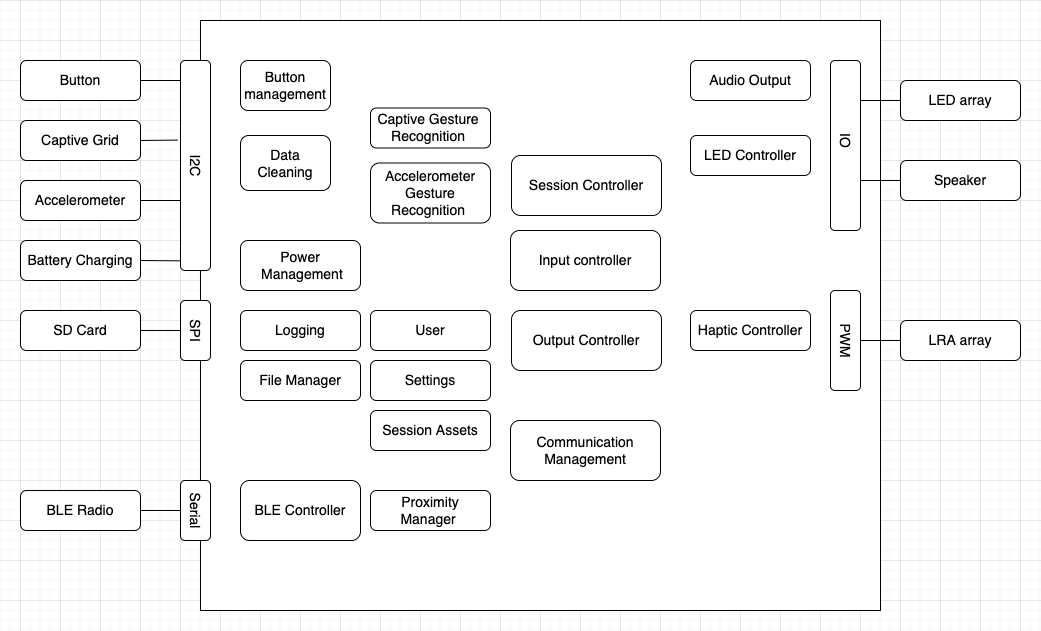

The diagram above was exported from draw.io. Its source (the exported page's mxGraphModel, read from the mxfile embedded in the PNG):
<mxGraphModel dx="1520" dy="767" grid="1" gridSize="10" guides="1" tooltips="1" connect="1" arrows="1" fold="1" page="1" pageScale="1" pageWidth="1169" pageHeight="827" math="0" shadow="0">
  <root>
    <mxCell id="0" />
    <mxCell id="1" parent="0" />
    <mxCell id="0Hms9dXL4FS4LfnkjlQl-1" value="Captive Grid" style="rounded=1;whiteSpace=wrap;html=1;fontSize=14;" vertex="1" parent="1">
      <mxGeometry x="40" y="120" width="120" height="40" as="geometry" />
    </mxCell>
    <mxCell id="0Hms9dXL4FS4LfnkjlQl-2" value="Accelerometer" style="rounded=1;whiteSpace=wrap;html=1;fontSize=14;" vertex="1" parent="1">
      <mxGeometry x="40" y="180" width="120" height="40" as="geometry" />
    </mxCell>
    <mxCell id="0Hms9dXL4FS4LfnkjlQl-3" value="Battery Charging" style="rounded=1;whiteSpace=wrap;html=1;fontSize=14;" vertex="1" parent="1">
      <mxGeometry x="40" y="240" width="120" height="40" as="geometry" />
    </mxCell>
    <mxCell id="0Hms9dXL4FS4LfnkjlQl-4" value="SD Card" style="rounded=1;whiteSpace=wrap;html=1;fontSize=14;" vertex="1" parent="1">
      <mxGeometry x="40" y="310" width="120" height="40" as="geometry" />
    </mxCell>
    <mxCell id="0Hms9dXL4FS4LfnkjlQl-5" value="BLE Radio" style="rounded=1;whiteSpace=wrap;html=1;fontSize=14;" vertex="1" parent="1">
      <mxGeometry x="40" y="490" width="120" height="40" as="geometry" />
    </mxCell>
    <mxCell id="0Hms9dXL4FS4LfnkjlQl-6" value="Button" style="rounded=1;whiteSpace=wrap;html=1;fontSize=14;" vertex="1" parent="1">
      <mxGeometry x="40" y="60" width="120" height="40" as="geometry" />
    </mxCell>
    <mxCell id="0Hms9dXL4FS4LfnkjlQl-9" value="" style="rounded=0;whiteSpace=wrap;html=1;fontSize=14;" vertex="1" parent="1">
      <mxGeometry x="220" y="20" width="680" height="590" as="geometry" />
    </mxCell>
    <mxCell id="0Hms9dXL4FS4LfnkjlQl-11" value="LED array" style="rounded=1;whiteSpace=wrap;html=1;fontSize=14;" vertex="1" parent="1">
      <mxGeometry x="920" y="80" width="120" height="40" as="geometry" />
    </mxCell>
    <mxCell id="0Hms9dXL4FS4LfnkjlQl-12" value="Speaker" style="rounded=1;whiteSpace=wrap;html=1;fontSize=14;" vertex="1" parent="1">
      <mxGeometry x="920" y="160" width="120" height="40" as="geometry" />
    </mxCell>
    <mxCell id="0Hms9dXL4FS4LfnkjlQl-13" value="LRA array" style="rounded=1;whiteSpace=wrap;html=1;fontSize=14;" vertex="1" parent="1">
      <mxGeometry x="920" y="320" width="120" height="40" as="geometry" />
    </mxCell>
    <mxCell id="0Hms9dXL4FS4LfnkjlQl-14" value="" style="rounded=1;whiteSpace=wrap;html=1;fontSize=14;" vertex="1" parent="1">
      <mxGeometry x="200" y="60" width="30" height="210" as="geometry" />
    </mxCell>
    <mxCell id="0Hms9dXL4FS4LfnkjlQl-15" value="" style="rounded=1;whiteSpace=wrap;html=1;fontSize=14;" vertex="1" parent="1">
      <mxGeometry x="200" y="480" width="30" height="60" as="geometry" />
    </mxCell>
    <mxCell id="0Hms9dXL4FS4LfnkjlQl-16" value="" style="rounded=1;whiteSpace=wrap;html=1;fontSize=14;" vertex="1" parent="1">
      <mxGeometry x="850" y="290" width="30" height="100" as="geometry" />
    </mxCell>
    <mxCell id="0Hms9dXL4FS4LfnkjlQl-17" value="" style="rounded=1;whiteSpace=wrap;html=1;fontSize=14;" vertex="1" parent="1">
      <mxGeometry x="850" y="60" width="30" height="170" as="geometry" />
    </mxCell>
    <mxCell id="0Hms9dXL4FS4LfnkjlQl-28" value="" style="endArrow=none;html=1;rounded=0;fontSize=14;exitX=1;exitY=0.5;exitDx=0;exitDy=0;" edge="1" parent="1" source="0Hms9dXL4FS4LfnkjlQl-6">
      <mxGeometry width="50" height="50" relative="1" as="geometry">
        <mxPoint x="160" y="120" as="sourcePoint" />
        <mxPoint x="200" y="80" as="targetPoint" />
      </mxGeometry>
    </mxCell>
    <mxCell id="0Hms9dXL4FS4LfnkjlQl-29" value="" style="endArrow=none;html=1;rounded=0;fontSize=14;exitX=1;exitY=0.5;exitDx=0;exitDy=0;entryX=-0.094;entryY=0.379;entryDx=0;entryDy=0;entryPerimeter=0;" edge="1" parent="1" source="0Hms9dXL4FS4LfnkjlQl-1" target="0Hms9dXL4FS4LfnkjlQl-14">
      <mxGeometry width="50" height="50" relative="1" as="geometry">
        <mxPoint x="160" y="210" as="sourcePoint" />
        <mxPoint x="210" y="160" as="targetPoint" />
      </mxGeometry>
    </mxCell>
    <mxCell id="0Hms9dXL4FS4LfnkjlQl-30" value="" style="endArrow=none;html=1;rounded=0;fontSize=14;exitX=1;exitY=0.5;exitDx=0;exitDy=0;" edge="1" parent="1" source="0Hms9dXL4FS4LfnkjlQl-2">
      <mxGeometry width="50" height="50" relative="1" as="geometry">
        <mxPoint x="160" y="250" as="sourcePoint" />
        <mxPoint x="200" y="200" as="targetPoint" />
      </mxGeometry>
    </mxCell>
    <mxCell id="0Hms9dXL4FS4LfnkjlQl-31" value="" style="endArrow=none;html=1;rounded=0;fontSize=14;exitX=1;exitY=0.5;exitDx=0;exitDy=0;entryX=-0.011;entryY=0.954;entryDx=0;entryDy=0;entryPerimeter=0;" edge="1" parent="1" source="0Hms9dXL4FS4LfnkjlQl-3" target="0Hms9dXL4FS4LfnkjlQl-14">
      <mxGeometry width="50" height="50" relative="1" as="geometry">
        <mxPoint x="160" y="300" as="sourcePoint" />
        <mxPoint x="210" y="250" as="targetPoint" />
      </mxGeometry>
    </mxCell>
    <mxCell id="0Hms9dXL4FS4LfnkjlQl-32" value="" style="endArrow=none;html=1;rounded=0;fontSize=14;exitX=1;exitY=0.5;exitDx=0;exitDy=0;entryX=0;entryY=0.5;entryDx=0;entryDy=0;" edge="1" parent="1" source="0Hms9dXL4FS4LfnkjlQl-4" target="0Hms9dXL4FS4LfnkjlQl-46">
      <mxGeometry width="50" height="50" relative="1" as="geometry">
        <mxPoint x="170" y="380" as="sourcePoint" />
        <mxPoint x="180" y="350" as="targetPoint" />
      </mxGeometry>
    </mxCell>
    <mxCell id="0Hms9dXL4FS4LfnkjlQl-33" value="" style="endArrow=none;html=1;rounded=0;fontSize=14;exitX=1;exitY=0.5;exitDx=0;exitDy=0;entryX=0;entryY=0.5;entryDx=0;entryDy=0;" edge="1" parent="1" source="0Hms9dXL4FS4LfnkjlQl-5" target="0Hms9dXL4FS4LfnkjlQl-15">
      <mxGeometry width="50" height="50" relative="1" as="geometry">
        <mxPoint x="160" y="560" as="sourcePoint" />
        <mxPoint x="180" y="540" as="targetPoint" />
      </mxGeometry>
    </mxCell>
    <mxCell id="0Hms9dXL4FS4LfnkjlQl-35" value="" style="endArrow=none;html=1;rounded=0;fontSize=14;" edge="1" parent="1" source="0Hms9dXL4FS4LfnkjlQl-11">
      <mxGeometry width="50" height="50" relative="1" as="geometry">
        <mxPoint x="849.2893218813452" y="150" as="sourcePoint" />
        <mxPoint x="880" y="100" as="targetPoint" />
      </mxGeometry>
    </mxCell>
    <mxCell id="0Hms9dXL4FS4LfnkjlQl-36" value="" style="endArrow=none;html=1;rounded=0;fontSize=14;entryX=0;entryY=0.5;entryDx=0;entryDy=0;exitX=1;exitY=0.706;exitDx=0;exitDy=0;exitPerimeter=0;" edge="1" parent="1" source="0Hms9dXL4FS4LfnkjlQl-17" target="0Hms9dXL4FS4LfnkjlQl-12">
      <mxGeometry width="50" height="50" relative="1" as="geometry">
        <mxPoint x="870" y="210" as="sourcePoint" />
        <mxPoint x="920" y="160" as="targetPoint" />
      </mxGeometry>
    </mxCell>
    <mxCell id="0Hms9dXL4FS4LfnkjlQl-37" value="" style="endArrow=none;html=1;rounded=0;fontSize=14;entryX=0;entryY=0.5;entryDx=0;entryDy=0;exitX=1;exitY=0.5;exitDx=0;exitDy=0;" edge="1" parent="1" source="0Hms9dXL4FS4LfnkjlQl-16" target="0Hms9dXL4FS4LfnkjlQl-13">
      <mxGeometry width="50" height="50" relative="1" as="geometry">
        <mxPoint x="890" y="390" as="sourcePoint" />
        <mxPoint x="940" y="340" as="targetPoint" />
      </mxGeometry>
    </mxCell>
    <mxCell id="0Hms9dXL4FS4LfnkjlQl-38" value="LED Controller" style="rounded=1;whiteSpace=wrap;html=1;fontSize=14;" vertex="1" parent="1">
      <mxGeometry x="710" y="135" width="120" height="40" as="geometry" />
    </mxCell>
    <mxCell id="0Hms9dXL4FS4LfnkjlQl-39" value="Audio Output" style="rounded=1;whiteSpace=wrap;html=1;fontSize=14;" vertex="1" parent="1">
      <mxGeometry x="710" y="60" width="120" height="40" as="geometry" />
    </mxCell>
    <mxCell id="0Hms9dXL4FS4LfnkjlQl-40" value="Haptic Controller" style="rounded=1;whiteSpace=wrap;html=1;fontSize=14;" vertex="1" parent="1">
      <mxGeometry x="710" y="310" width="120" height="40" as="geometry" />
    </mxCell>
    <mxCell id="0Hms9dXL4FS4LfnkjlQl-41" value="File Manager" style="rounded=1;whiteSpace=wrap;html=1;fontSize=14;" vertex="1" parent="1">
      <mxGeometry x="260" y="360" width="120" height="40" as="geometry" />
    </mxCell>
    <mxCell id="0Hms9dXL4FS4LfnkjlQl-42" value="Captive Gesture&amp;nbsp;&lt;br&gt;Recognition&amp;nbsp;" style="rounded=1;whiteSpace=wrap;html=1;fontSize=14;" vertex="1" parent="1">
      <mxGeometry x="390" y="107.5" width="120" height="40" as="geometry" />
    </mxCell>
    <mxCell id="0Hms9dXL4FS4LfnkjlQl-43" value="Button management" style="rounded=1;whiteSpace=wrap;html=1;fontSize=14;" vertex="1" parent="1">
      <mxGeometry x="260" y="60" width="90" height="50" as="geometry" />
    </mxCell>
    <mxCell id="0Hms9dXL4FS4LfnkjlQl-44" value="I2C" style="text;html=1;resizable=0;autosize=1;align=center;verticalAlign=middle;points=[];fillColor=none;strokeColor=none;rounded=0;fontSize=14;rotation=90;" vertex="1" parent="1">
      <mxGeometry x="195" y="155" width="40" height="20" as="geometry" />
    </mxCell>
    <mxCell id="0Hms9dXL4FS4LfnkjlQl-45" value="Serial" style="text;html=1;resizable=0;autosize=1;align=center;verticalAlign=middle;points=[];fillColor=none;strokeColor=none;rounded=0;fontSize=14;rotation=90;" vertex="1" parent="1">
      <mxGeometry x="190" y="500" width="50" height="20" as="geometry" />
    </mxCell>
    <mxCell id="0Hms9dXL4FS4LfnkjlQl-46" value="" style="rounded=1;whiteSpace=wrap;html=1;fontSize=14;" vertex="1" parent="1">
      <mxGeometry x="200" y="300" width="30" height="60" as="geometry" />
    </mxCell>
    <mxCell id="0Hms9dXL4FS4LfnkjlQl-47" value="SPI" style="text;html=1;resizable=0;autosize=1;align=center;verticalAlign=middle;points=[];fillColor=none;strokeColor=none;rounded=0;fontSize=14;rotation=90;" vertex="1" parent="1">
      <mxGeometry x="195" y="320" width="40" height="20" as="geometry" />
    </mxCell>
    <mxCell id="0Hms9dXL4FS4LfnkjlQl-48" value="Accelerometer Gesture Recognition&amp;nbsp;" style="rounded=1;whiteSpace=wrap;html=1;fontSize=14;" vertex="1" parent="1">
      <mxGeometry x="390" y="162.5" width="120" height="60" as="geometry" />
    </mxCell>
    <mxCell id="0Hms9dXL4FS4LfnkjlQl-49" value="Logging" style="rounded=1;whiteSpace=wrap;html=1;fontSize=14;" vertex="1" parent="1">
      <mxGeometry x="260" y="310" width="120" height="40" as="geometry" />
    </mxCell>
    <mxCell id="0Hms9dXL4FS4LfnkjlQl-50" value="Power&lt;br&gt;&amp;nbsp;Management" style="rounded=1;whiteSpace=wrap;html=1;fontSize=14;" vertex="1" parent="1">
      <mxGeometry x="260" y="240" width="120" height="50" as="geometry" />
    </mxCell>
    <mxCell id="0Hms9dXL4FS4LfnkjlQl-51" value="BLE Controller&lt;br&gt;" style="rounded=1;whiteSpace=wrap;html=1;fontSize=14;" vertex="1" parent="1">
      <mxGeometry x="260" y="480" width="120" height="60" as="geometry" />
    </mxCell>
    <mxCell id="0Hms9dXL4FS4LfnkjlQl-52" value="Session Assets" style="rounded=1;whiteSpace=wrap;html=1;fontSize=14;" vertex="1" parent="1">
      <mxGeometry x="390" y="410" width="120" height="40" as="geometry" />
    </mxCell>
    <mxCell id="0Hms9dXL4FS4LfnkjlQl-53" value="Proximity&lt;br&gt;Manager&amp;nbsp;" style="rounded=1;whiteSpace=wrap;html=1;fontSize=14;" vertex="1" parent="1">
      <mxGeometry x="390" y="490" width="120" height="40" as="geometry" />
    </mxCell>
    <mxCell id="0Hms9dXL4FS4LfnkjlQl-55" value="User" style="rounded=1;whiteSpace=wrap;html=1;fontSize=14;" vertex="1" parent="1">
      <mxGeometry x="390" y="310" width="120" height="40" as="geometry" />
    </mxCell>
    <mxCell id="0Hms9dXL4FS4LfnkjlQl-56" value="Input controller&lt;br&gt;" style="rounded=1;whiteSpace=wrap;html=1;fontSize=14;" vertex="1" parent="1">
      <mxGeometry x="530" y="230" width="150" height="60" as="geometry" />
    </mxCell>
    <mxCell id="0Hms9dXL4FS4LfnkjlQl-57" value="Session Controller" style="rounded=1;whiteSpace=wrap;html=1;fontSize=14;" vertex="1" parent="1">
      <mxGeometry x="531" y="155" width="150" height="60" as="geometry" />
    </mxCell>
    <mxCell id="0Hms9dXL4FS4LfnkjlQl-58" value="Output Controller" style="rounded=1;whiteSpace=wrap;html=1;fontSize=14;" vertex="1" parent="1">
      <mxGeometry x="531" y="310" width="150" height="60" as="geometry" />
    </mxCell>
    <mxCell id="0Hms9dXL4FS4LfnkjlQl-60" value="Data Cleaning" style="rounded=1;whiteSpace=wrap;html=1;fontSize=14;" vertex="1" parent="1">
      <mxGeometry x="260" y="135" width="90" height="55" as="geometry" />
    </mxCell>
    <mxCell id="0Hms9dXL4FS4LfnkjlQl-61" value="Communication Management" style="rounded=1;whiteSpace=wrap;html=1;fontSize=14;" vertex="1" parent="1">
      <mxGeometry x="530" y="420" width="150" height="60" as="geometry" />
    </mxCell>
    <mxCell id="0Hms9dXL4FS4LfnkjlQl-62" value="Settings" style="rounded=1;whiteSpace=wrap;html=1;fontSize=14;" vertex="1" parent="1">
      <mxGeometry x="390" y="360" width="120" height="40" as="geometry" />
    </mxCell>
    <mxCell id="0Hms9dXL4FS4LfnkjlQl-63" value="IO" style="text;html=1;resizable=0;autosize=1;align=center;verticalAlign=middle;points=[];fillColor=none;strokeColor=none;rounded=0;fontSize=14;rotation=90;" vertex="1" parent="1">
      <mxGeometry x="850" y="130" width="30" height="20" as="geometry" />
    </mxCell>
    <mxCell id="0Hms9dXL4FS4LfnkjlQl-64" value="PWM" style="text;html=1;resizable=0;autosize=1;align=center;verticalAlign=middle;points=[];fillColor=none;strokeColor=none;rounded=0;fontSize=14;rotation=90;" vertex="1" parent="1">
      <mxGeometry x="840" y="330" width="50" height="20" as="geometry" />
    </mxCell>
  </root>
</mxGraphModel>